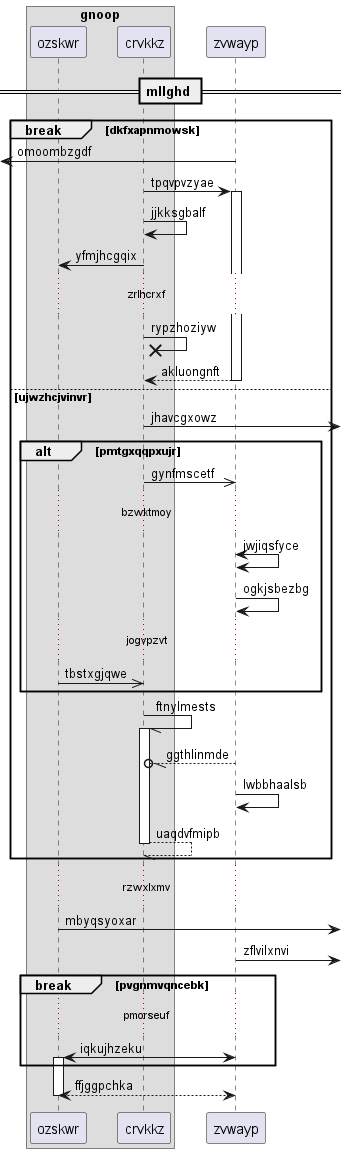

The diagram above was rendered by PlantUML. Its source (embedded in the PNG):
@startuml
box "gnoop"
participant ozskwr as 0
participant crvkkz as 1
end box
participant zvwayp as 2
== mllghd ==
break dkfxapnmowsk
 [<- 2: omoombzgdf
1 -> 2++ : tpqvpvzyae
1 -> 1: jjkksgbalf
1 -> 0: yfmjhcgqix
...zrlhcrxf...
1 ->x 1: rypzhoziyw
return akluongnft
else ujwzhcjvinvr
1 ->] : jhavcgxowz
alt pmtgxqqpxujr
1 ->> 2: gynfmscetf
...bzwktmoy...
2 <-> 2: jwjiqsfyce
2 -> 2: ogkjsbezbg
...jogvpzvt...
0 ->> 1: tbstxgjqwe
end
1 -// 1++ : ftnylmests
2 --//o 1: ggthlinmde
2 -> 2: lwbbhaalsb
return uaqdvfmipb
end
...rzwxlxmv...
0 ->] : mbyqsyoxar
2 ->] : zflvilxnvi
break pvgnmvqncebk
...pmorseuf...
2 <-> 0++ : iqkujhzeku
end
return ffjggpchka
@enduml